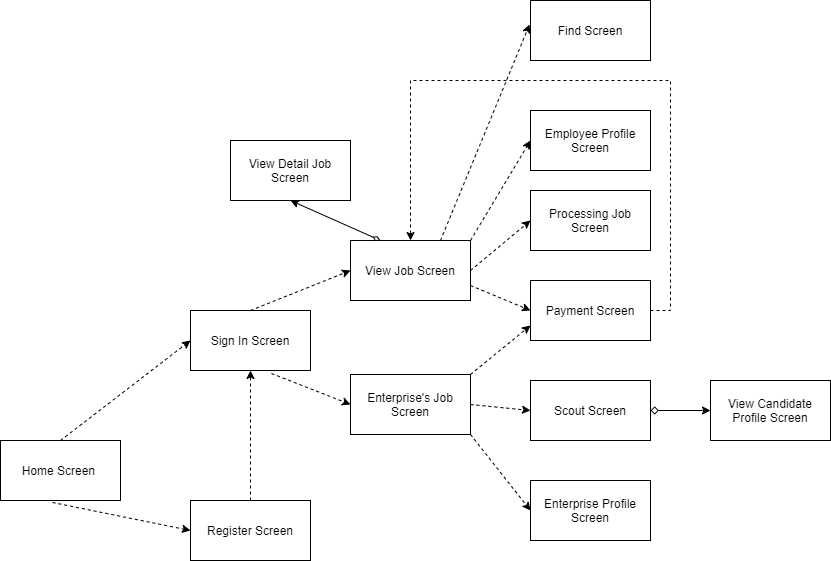

The diagram above was exported from draw.io. Its source (the exported page's mxGraphModel, read from the mxfile embedded in the PNG):
<mxGraphModel dx="734" dy="778" grid="1" gridSize="10" guides="1" tooltips="1" connect="1" arrows="1" fold="1" page="1" pageScale="1" pageWidth="1169" pageHeight="827" math="0" shadow="0">
  <root>
    <mxCell id="0" />
    <mxCell id="1" parent="0" />
    <mxCell id="HWxErEbbTmuUzGZtAY6H-1" value="Home Screen&amp;nbsp;" style="rounded=0;whiteSpace=wrap;html=1;" vertex="1" parent="1">
      <mxGeometry x="70" y="480" width="120" height="60" as="geometry" />
    </mxCell>
    <mxCell id="HWxErEbbTmuUzGZtAY6H-2" value="Sign In Screen" style="rounded=0;whiteSpace=wrap;html=1;" vertex="1" parent="1">
      <mxGeometry x="260" y="350" width="120" height="60" as="geometry" />
    </mxCell>
    <mxCell id="HWxErEbbTmuUzGZtAY6H-11" style="edgeStyle=orthogonalEdgeStyle;rounded=0;orthogonalLoop=1;jettySize=auto;html=1;exitX=0.5;exitY=0;exitDx=0;exitDy=0;entryX=0.5;entryY=1;entryDx=0;entryDy=0;dashed=1;" edge="1" parent="1" source="HWxErEbbTmuUzGZtAY6H-3" target="HWxErEbbTmuUzGZtAY6H-2">
      <mxGeometry relative="1" as="geometry" />
    </mxCell>
    <mxCell id="HWxErEbbTmuUzGZtAY6H-3" value="Register Screen" style="rounded=0;whiteSpace=wrap;html=1;" vertex="1" parent="1">
      <mxGeometry x="260" y="540" width="120" height="60" as="geometry" />
    </mxCell>
    <mxCell id="HWxErEbbTmuUzGZtAY6H-4" value="Employee Profile Screen" style="rounded=0;whiteSpace=wrap;html=1;" vertex="1" parent="1">
      <mxGeometry x="600" y="150" width="120" height="60" as="geometry" />
    </mxCell>
    <mxCell id="HWxErEbbTmuUzGZtAY6H-5" value="Enterprise Profile Screen" style="rounded=0;whiteSpace=wrap;html=1;" vertex="1" parent="1">
      <mxGeometry x="600" y="520" width="120" height="60" as="geometry" />
    </mxCell>
    <mxCell id="HWxErEbbTmuUzGZtAY6H-9" value="" style="endArrow=classic;html=1;rounded=0;exitX=0.5;exitY=0;exitDx=0;exitDy=0;entryX=0;entryY=0.5;entryDx=0;entryDy=0;dashed=1;" edge="1" parent="1" source="HWxErEbbTmuUzGZtAY6H-1" target="HWxErEbbTmuUzGZtAY6H-2">
      <mxGeometry width="50" height="50" relative="1" as="geometry">
        <mxPoint x="160" y="500" as="sourcePoint" />
        <mxPoint x="210" y="450" as="targetPoint" />
      </mxGeometry>
    </mxCell>
    <mxCell id="HWxErEbbTmuUzGZtAY6H-10" value="" style="endArrow=classic;html=1;rounded=0;dashed=1;exitX=0.433;exitY=1.033;exitDx=0;exitDy=0;exitPerimeter=0;entryX=0;entryY=0.5;entryDx=0;entryDy=0;" edge="1" parent="1" source="HWxErEbbTmuUzGZtAY6H-1" target="HWxErEbbTmuUzGZtAY6H-3">
      <mxGeometry width="50" height="50" relative="1" as="geometry">
        <mxPoint x="120" y="580" as="sourcePoint" />
        <mxPoint x="170" y="530" as="targetPoint" />
      </mxGeometry>
    </mxCell>
    <mxCell id="HWxErEbbTmuUzGZtAY6H-14" value="View Job Screen" style="rounded=0;whiteSpace=wrap;html=1;" vertex="1" parent="1">
      <mxGeometry x="420" y="280" width="120" height="60" as="geometry" />
    </mxCell>
    <mxCell id="HWxErEbbTmuUzGZtAY6H-15" value="Enterprise's Job Screen" style="rounded=0;whiteSpace=wrap;html=1;" vertex="1" parent="1">
      <mxGeometry x="420" y="414" width="120" height="60" as="geometry" />
    </mxCell>
    <mxCell id="HWxErEbbTmuUzGZtAY6H-16" value="" style="endArrow=classic;html=1;rounded=0;dashed=1;exitX=0.5;exitY=0;exitDx=0;exitDy=0;entryX=0;entryY=0.5;entryDx=0;entryDy=0;" edge="1" parent="1" source="HWxErEbbTmuUzGZtAY6H-2" target="HWxErEbbTmuUzGZtAY6H-14">
      <mxGeometry width="50" height="50" relative="1" as="geometry">
        <mxPoint x="370" y="380" as="sourcePoint" />
        <mxPoint x="420" y="330" as="targetPoint" />
      </mxGeometry>
    </mxCell>
    <mxCell id="HWxErEbbTmuUzGZtAY6H-18" value="Processing Job&lt;br&gt;Screen" style="rounded=0;whiteSpace=wrap;html=1;" vertex="1" parent="1">
      <mxGeometry x="600" y="230" width="120" height="60" as="geometry" />
    </mxCell>
    <mxCell id="HWxErEbbTmuUzGZtAY6H-31" style="edgeStyle=orthogonalEdgeStyle;rounded=0;orthogonalLoop=1;jettySize=auto;html=1;exitX=1;exitY=0.5;exitDx=0;exitDy=0;dashed=1;startArrow=none;startFill=0;entryX=0.5;entryY=0;entryDx=0;entryDy=0;" edge="1" parent="1" source="HWxErEbbTmuUzGZtAY6H-19" target="HWxErEbbTmuUzGZtAY6H-14">
      <mxGeometry relative="1" as="geometry">
        <mxPoint x="820" y="100" as="targetPoint" />
        <Array as="points">
          <mxPoint x="740" y="350" />
          <mxPoint x="740" y="120" />
          <mxPoint x="480" y="120" />
        </Array>
      </mxGeometry>
    </mxCell>
    <mxCell id="HWxErEbbTmuUzGZtAY6H-19" value="Payment Screen" style="rounded=0;whiteSpace=wrap;html=1;" vertex="1" parent="1">
      <mxGeometry x="600" y="320" width="120" height="60" as="geometry" />
    </mxCell>
    <mxCell id="HWxErEbbTmuUzGZtAY6H-20" value="" style="endArrow=classic;html=1;rounded=0;dashed=1;exitX=0.675;exitY=1.05;exitDx=0;exitDy=0;exitPerimeter=0;entryX=0;entryY=0.5;entryDx=0;entryDy=0;" edge="1" parent="1" source="HWxErEbbTmuUzGZtAY6H-2" target="HWxErEbbTmuUzGZtAY6H-15">
      <mxGeometry width="50" height="50" relative="1" as="geometry">
        <mxPoint x="370" y="480" as="sourcePoint" />
        <mxPoint x="420" y="430" as="targetPoint" />
      </mxGeometry>
    </mxCell>
    <mxCell id="HWxErEbbTmuUzGZtAY6H-21" value="" style="endArrow=classic;html=1;rounded=0;dashed=1;exitX=1;exitY=0;exitDx=0;exitDy=0;entryX=0;entryY=0.5;entryDx=0;entryDy=0;" edge="1" parent="1" source="HWxErEbbTmuUzGZtAY6H-14" target="HWxErEbbTmuUzGZtAY6H-4">
      <mxGeometry width="50" height="50" relative="1" as="geometry">
        <mxPoint x="490" y="310" as="sourcePoint" />
        <mxPoint x="540" y="260" as="targetPoint" />
      </mxGeometry>
    </mxCell>
    <mxCell id="HWxErEbbTmuUzGZtAY6H-22" value="" style="endArrow=classic;html=1;rounded=0;dashed=1;exitX=1;exitY=0.5;exitDx=0;exitDy=0;entryX=0;entryY=0.5;entryDx=0;entryDy=0;" edge="1" parent="1" source="HWxErEbbTmuUzGZtAY6H-14" target="HWxErEbbTmuUzGZtAY6H-18">
      <mxGeometry width="50" height="50" relative="1" as="geometry">
        <mxPoint x="540" y="340" as="sourcePoint" />
        <mxPoint x="590" y="290" as="targetPoint" />
      </mxGeometry>
    </mxCell>
    <mxCell id="HWxErEbbTmuUzGZtAY6H-23" value="" style="endArrow=classic;html=1;rounded=0;dashed=1;exitX=1;exitY=0.75;exitDx=0;exitDy=0;entryX=0;entryY=0.5;entryDx=0;entryDy=0;" edge="1" parent="1" source="HWxErEbbTmuUzGZtAY6H-14" target="HWxErEbbTmuUzGZtAY6H-19">
      <mxGeometry width="50" height="50" relative="1" as="geometry">
        <mxPoint x="570" y="360" as="sourcePoint" />
        <mxPoint x="620" y="310" as="targetPoint" />
      </mxGeometry>
    </mxCell>
    <mxCell id="HWxErEbbTmuUzGZtAY6H-24" value="Scout Screen" style="rounded=0;whiteSpace=wrap;html=1;" vertex="1" parent="1">
      <mxGeometry x="600" y="420" width="120" height="60" as="geometry" />
    </mxCell>
    <mxCell id="HWxErEbbTmuUzGZtAY6H-25" value="" style="endArrow=classic;html=1;rounded=0;dashed=1;exitX=1;exitY=0;exitDx=0;exitDy=0;entryX=0;entryY=0.75;entryDx=0;entryDy=0;" edge="1" parent="1" source="HWxErEbbTmuUzGZtAY6H-15" target="HWxErEbbTmuUzGZtAY6H-19">
      <mxGeometry width="50" height="50" relative="1" as="geometry">
        <mxPoint x="540" y="450" as="sourcePoint" />
        <mxPoint x="590" y="400" as="targetPoint" />
      </mxGeometry>
    </mxCell>
    <mxCell id="HWxErEbbTmuUzGZtAY6H-26" value="" style="endArrow=classic;html=1;rounded=0;dashed=1;exitX=1;exitY=0.5;exitDx=0;exitDy=0;entryX=0;entryY=0.5;entryDx=0;entryDy=0;" edge="1" parent="1" source="HWxErEbbTmuUzGZtAY6H-15" target="HWxErEbbTmuUzGZtAY6H-24">
      <mxGeometry width="50" height="50" relative="1" as="geometry">
        <mxPoint x="540" y="500" as="sourcePoint" />
        <mxPoint x="590" y="450" as="targetPoint" />
      </mxGeometry>
    </mxCell>
    <mxCell id="HWxErEbbTmuUzGZtAY6H-27" value="" style="endArrow=classic;html=1;rounded=0;dashed=1;exitX=1;exitY=1;exitDx=0;exitDy=0;entryX=0;entryY=0.5;entryDx=0;entryDy=0;" edge="1" parent="1" source="HWxErEbbTmuUzGZtAY6H-15" target="HWxErEbbTmuUzGZtAY6H-5">
      <mxGeometry width="50" height="50" relative="1" as="geometry">
        <mxPoint x="550" y="560" as="sourcePoint" />
        <mxPoint x="600" y="510" as="targetPoint" />
      </mxGeometry>
    </mxCell>
    <mxCell id="HWxErEbbTmuUzGZtAY6H-32" value="View Candidate Profile Screen" style="rounded=0;whiteSpace=wrap;html=1;" vertex="1" parent="1">
      <mxGeometry x="780" y="420" width="120" height="60" as="geometry" />
    </mxCell>
    <mxCell id="HWxErEbbTmuUzGZtAY6H-33" value="" style="endArrow=classic;html=1;rounded=0;exitX=1;exitY=0.5;exitDx=0;exitDy=0;startArrow=diamond;startFill=0;" edge="1" parent="1" source="HWxErEbbTmuUzGZtAY6H-24" target="HWxErEbbTmuUzGZtAY6H-32">
      <mxGeometry width="50" height="50" relative="1" as="geometry">
        <mxPoint x="730" y="480" as="sourcePoint" />
        <mxPoint x="780" y="430" as="targetPoint" />
      </mxGeometry>
    </mxCell>
    <mxCell id="HWxErEbbTmuUzGZtAY6H-34" value="View Detail Job Screen" style="rounded=0;whiteSpace=wrap;html=1;" vertex="1" parent="1">
      <mxGeometry x="300" y="180" width="120" height="60" as="geometry" />
    </mxCell>
    <mxCell id="HWxErEbbTmuUzGZtAY6H-36" value="" style="endArrow=classic;html=1;rounded=0;exitX=0.25;exitY=0;exitDx=0;exitDy=0;entryX=0.5;entryY=1;entryDx=0;entryDy=0;startArrow=diamondThin;startFill=0;" edge="1" parent="1" source="HWxErEbbTmuUzGZtAY6H-14" target="HWxErEbbTmuUzGZtAY6H-34">
      <mxGeometry width="50" height="50" relative="1" as="geometry">
        <mxPoint x="440" y="280" as="sourcePoint" />
        <mxPoint x="490" y="230" as="targetPoint" />
      </mxGeometry>
    </mxCell>
    <mxCell id="HWxErEbbTmuUzGZtAY6H-37" value="Find Screen" style="rounded=0;whiteSpace=wrap;html=1;" vertex="1" parent="1">
      <mxGeometry x="600" y="40" width="120" height="60" as="geometry" />
    </mxCell>
    <mxCell id="HWxErEbbTmuUzGZtAY6H-38" value="" style="endArrow=classic;html=1;rounded=0;exitX=0.75;exitY=0;exitDx=0;exitDy=0;entryX=-0.008;entryY=0.4;entryDx=0;entryDy=0;entryPerimeter=0;dashed=1;" edge="1" parent="1" source="HWxErEbbTmuUzGZtAY6H-14" target="HWxErEbbTmuUzGZtAY6H-37">
      <mxGeometry width="50" height="50" relative="1" as="geometry">
        <mxPoint x="520" y="260" as="sourcePoint" />
        <mxPoint x="570" y="210" as="targetPoint" />
      </mxGeometry>
    </mxCell>
  </root>
</mxGraphModel>